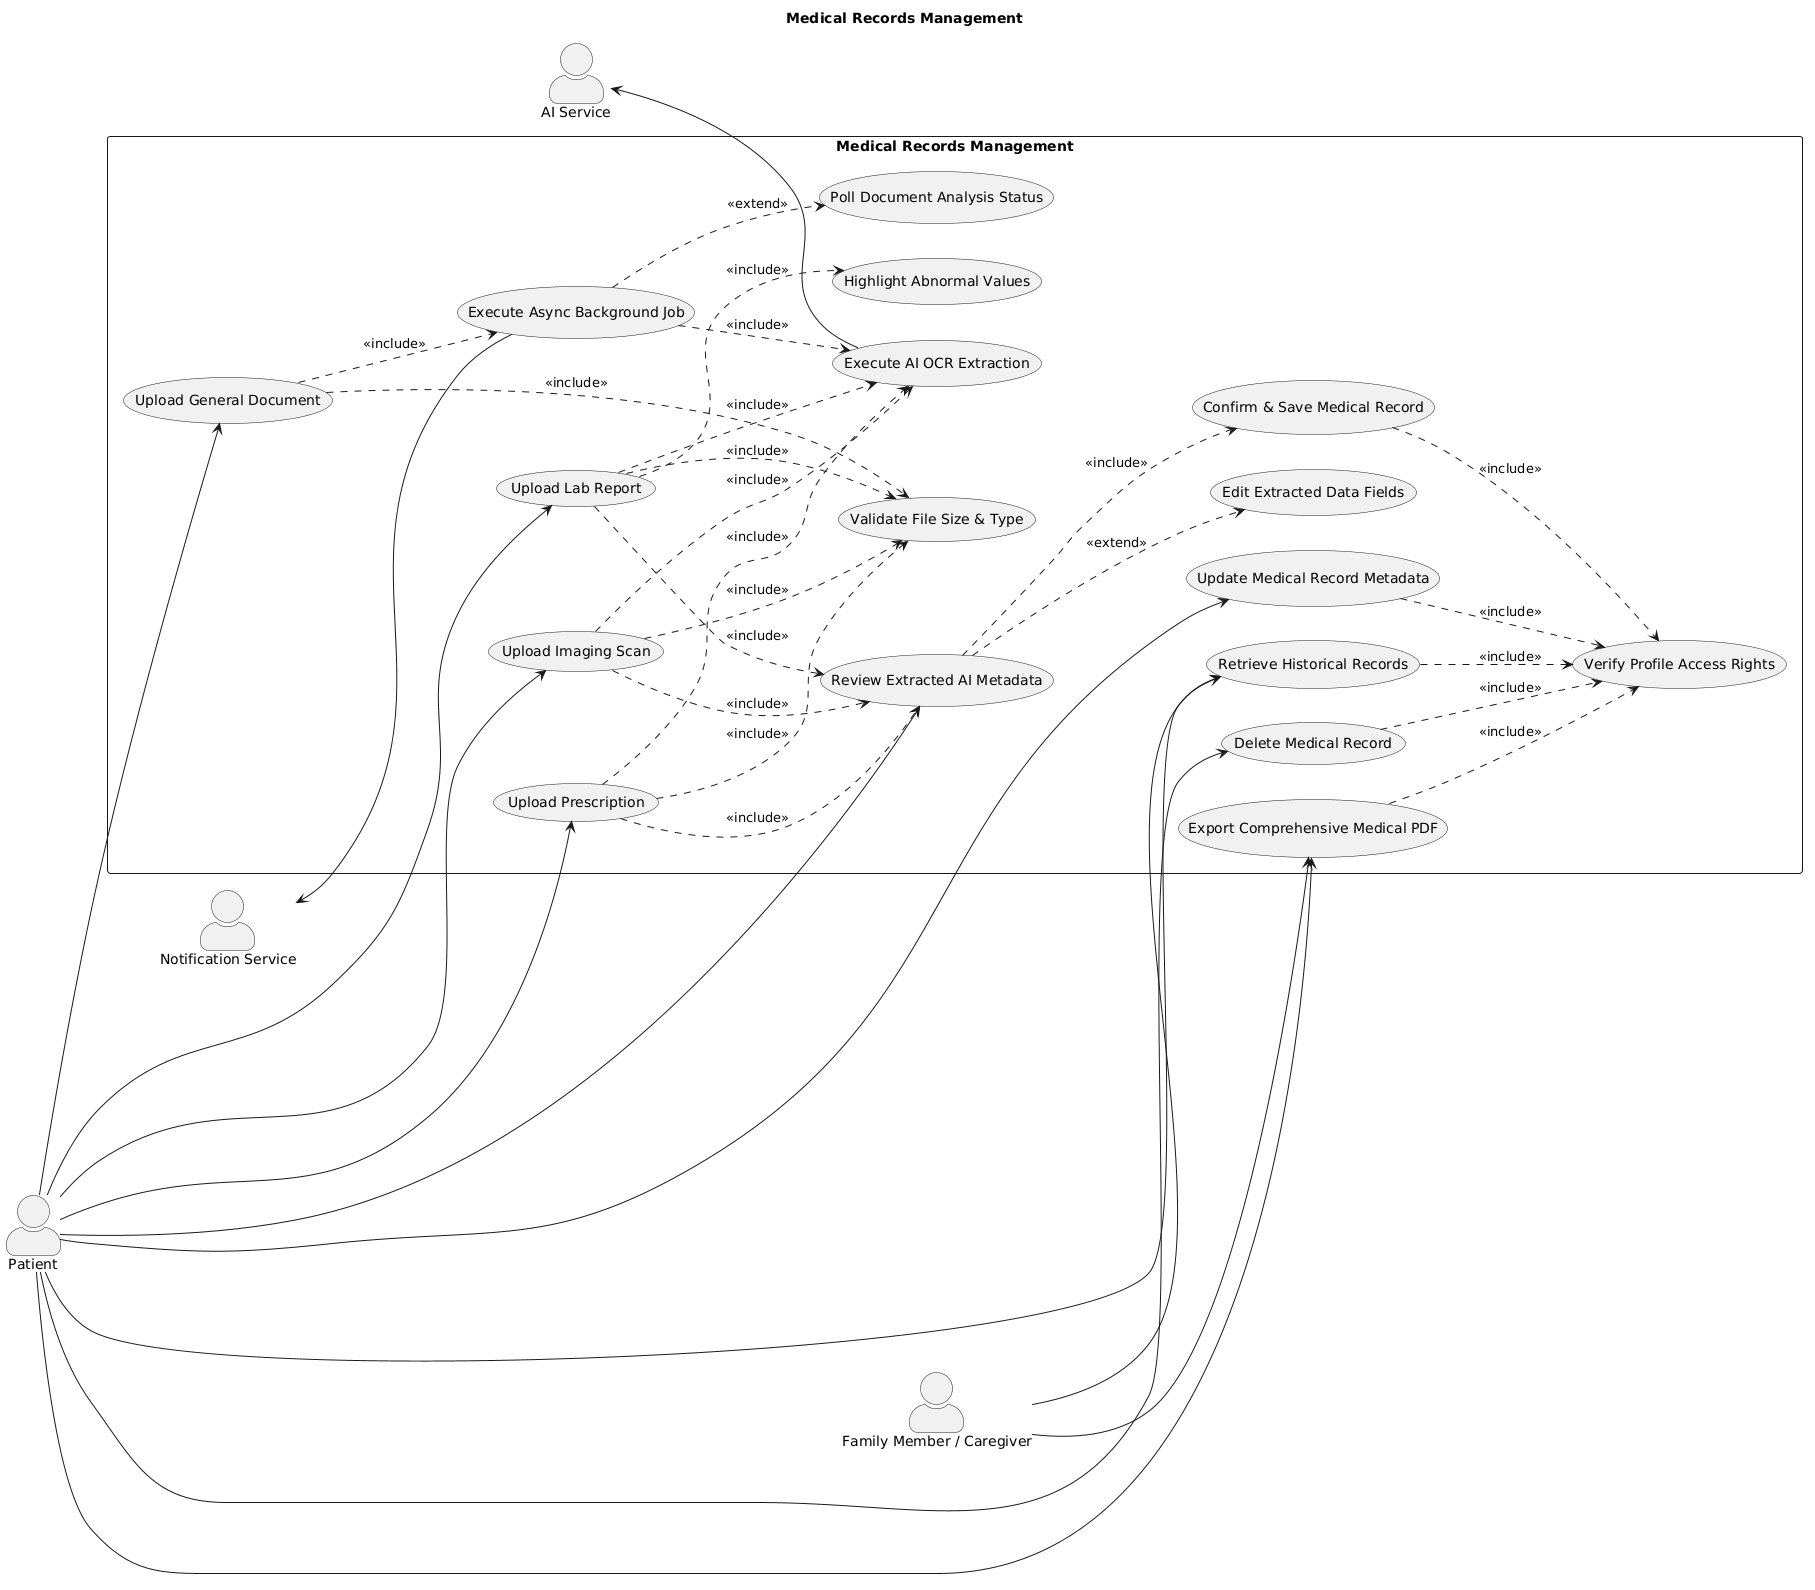

The diagram above was rendered by PlantUML. Its source (embedded in the PNG):
@startuml
title Medical Records Management

left to right direction

skinparam packageStyle rectangle
skinparam shadowing false
skinparam ActorStyle awesome

actor Patient
actor "Family Member / Caregiver" as Caregiver
actor "AI Service" as AI
actor "Notification Service" as Notification

rectangle "Medical Records Management" {
    usecase "Upload Lab Report" as UC_UploadLab
    usecase "Upload Imaging Scan" as UC_UploadImaging
    usecase "Upload Prescription" as UC_UploadRx
    usecase "Upload General Document" as UC_UploadGen
    usecase "Poll Document Analysis Status" as UC_PollStatus
    usecase "Review Extracted AI Metadata" as UC_ReviewMeta
    usecase "Edit Extracted Data Fields" as UC_EditMeta
    usecase "Confirm & Save Medical Record" as UC_SaveRecord
    usecase "Retrieve Historical Records" as UC_ViewRecords
    usecase "Update Medical Record Metadata" as UC_UpdateRecord
    usecase "Export Comprehensive Medical PDF" as UC_ExportPDF
    usecase "Delete Medical Record" as UC_DeleteRecord
    
    usecase "Validate File Size & Type" as UC_ValFile
    usecase "Execute AI OCR Extraction" as UC_Ocr
    usecase "Execute Async Background Job" as UC_AsyncJob
    usecase "Verify Profile Access Rights" as UC_CheckAccess
    usecase "Highlight Abnormal Values" as UC_Highlight
    
    UC_UploadLab ..> UC_ValFile : <<include>>
    UC_UploadLab ..> UC_Ocr : <<include>>
    UC_UploadLab ..> UC_Highlight : <<include>>
    UC_UploadLab ..> UC_ReviewMeta : <<include>>
    
    UC_UploadImaging ..> UC_ValFile : <<include>>
    UC_UploadImaging ..> UC_Ocr : <<include>>
    UC_UploadImaging ..> UC_ReviewMeta : <<include>>
    
    UC_UploadRx ..> UC_ValFile : <<include>>
    UC_UploadRx ..> UC_Ocr : <<include>>
    UC_UploadRx ..> UC_ReviewMeta : <<include>>
    
    UC_UploadGen ..> UC_ValFile : <<include>>
    UC_UploadGen ..> UC_AsyncJob : <<include>>
    
    UC_AsyncJob ..> UC_Ocr : <<include>>
    UC_AsyncJob ..> UC_PollStatus : <<extend>>
    
    UC_ReviewMeta ..> UC_EditMeta : <<extend>>
    UC_ReviewMeta ..> UC_SaveRecord : <<include>>
    
    UC_SaveRecord ..> UC_CheckAccess : <<include>>
    UC_ViewRecords ..> UC_CheckAccess : <<include>>
    UC_UpdateRecord ..> UC_CheckAccess : <<include>>
    UC_DeleteRecord ..> UC_CheckAccess : <<include>>
    UC_ExportPDF ..> UC_CheckAccess : <<include>>
}

Patient --> UC_UploadLab
Patient --> UC_UploadImaging
Patient --> UC_UploadRx
Patient --> UC_UploadGen
Patient --> UC_ReviewMeta
Patient --> UC_ViewRecords
Patient --> UC_UpdateRecord
Patient --> UC_DeleteRecord
Patient --> UC_ExportPDF

Caregiver --> UC_ViewRecords
Caregiver --> UC_ExportPDF

AI <-- UC_Ocr
Notification <-- UC_AsyncJob
@enduml